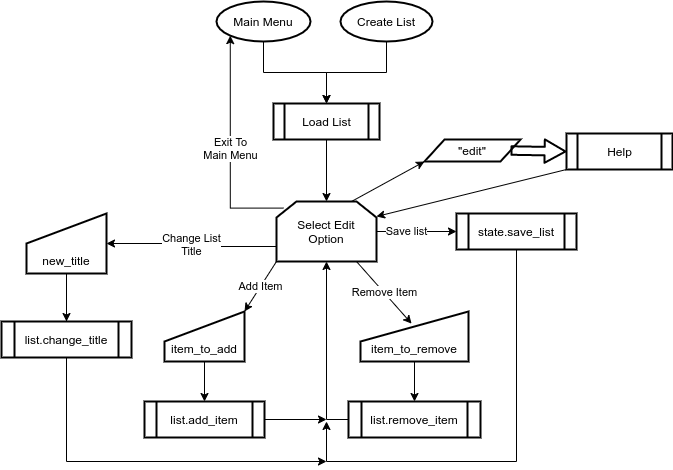

The diagram above was exported from draw.io. Its source (the exported page's mxGraphModel, read from the mxfile embedded in the PNG):
<mxGraphModel dx="868" dy="440" grid="1" gridSize="10" guides="1" tooltips="1" connect="1" arrows="1" fold="1" page="1" pageScale="1" pageWidth="827" pageHeight="1169" math="0" shadow="0">
  <root>
    <mxCell id="KQeo9hoLUxZVFT6ePUSJ-0" />
    <mxCell id="KQeo9hoLUxZVFT6ePUSJ-1" parent="KQeo9hoLUxZVFT6ePUSJ-0" />
    <mxCell id="-oEBYfSK-4wU0-4B7OKD-2" style="edgeStyle=orthogonalEdgeStyle;rounded=0;jumpStyle=arc;orthogonalLoop=1;jettySize=auto;html=1;exitX=0.5;exitY=1;exitDx=0;exitDy=0;entryX=0.5;entryY=0;entryDx=0;entryDy=0;startArrow=none;startFill=0;endArrow=classic;endFill=1;" parent="KQeo9hoLUxZVFT6ePUSJ-1" source="YcLv6YTwJbx6Q4p-Uu1D-1" target="-oEBYfSK-4wU0-4B7OKD-1" edge="1">
      <mxGeometry relative="1" as="geometry" />
    </mxCell>
    <mxCell id="YcLv6YTwJbx6Q4p-Uu1D-1" value="Main Menu" style="ellipse;whiteSpace=wrap;html=1;align=center;strokeWidth=2;" parent="KQeo9hoLUxZVFT6ePUSJ-1" vertex="1">
      <mxGeometry x="330" y="40" width="94" height="40" as="geometry" />
    </mxCell>
    <mxCell id="-oEBYfSK-4wU0-4B7OKD-17" style="edgeStyle=orthogonalEdgeStyle;rounded=0;jumpStyle=arc;orthogonalLoop=1;jettySize=auto;html=1;exitX=0.5;exitY=1;exitDx=0;exitDy=0;entryX=0.5;entryY=0;entryDx=0;entryDy=0;startArrow=none;startFill=0;endArrow=classic;endFill=1;" parent="KQeo9hoLUxZVFT6ePUSJ-1" source="-oEBYfSK-4wU0-4B7OKD-1" target="-oEBYfSK-4wU0-4B7OKD-3" edge="1">
      <mxGeometry relative="1" as="geometry" />
    </mxCell>
    <mxCell id="-oEBYfSK-4wU0-4B7OKD-1" value="Load List" style="shape=process;whiteSpace=wrap;html=1;backgroundOutline=1;align=center;strokeWidth=2;" parent="KQeo9hoLUxZVFT6ePUSJ-1" vertex="1">
      <mxGeometry x="387" y="142" width="106" height="36" as="geometry" />
    </mxCell>
    <mxCell id="-oEBYfSK-4wU0-4B7OKD-7" value="Save list" style="edgeStyle=orthogonalEdgeStyle;rounded=0;jumpStyle=arc;orthogonalLoop=1;jettySize=auto;html=1;startArrow=none;startFill=0;endArrow=classic;endFill=1;entryX=0;entryY=0.5;entryDx=0;entryDy=0;" parent="KQeo9hoLUxZVFT6ePUSJ-1" target="-oEBYfSK-4wU0-4B7OKD-32" edge="1">
      <mxGeometry relative="1" as="geometry">
        <mxPoint x="470" y="270" as="sourcePoint" />
        <mxPoint x="570" y="270" as="targetPoint" />
      </mxGeometry>
    </mxCell>
    <mxCell id="-oEBYfSK-4wU0-4B7OKD-14" value="Exit To&lt;br&gt;Main Menu" style="edgeStyle=orthogonalEdgeStyle;rounded=0;jumpStyle=arc;orthogonalLoop=1;jettySize=auto;html=1;exitX=0.069;exitY=0.11;exitDx=0;exitDy=0;entryX=0;entryY=1;entryDx=0;entryDy=0;startArrow=none;startFill=0;endArrow=classic;endFill=1;exitPerimeter=0;" parent="KQeo9hoLUxZVFT6ePUSJ-1" source="-oEBYfSK-4wU0-4B7OKD-3" target="YcLv6YTwJbx6Q4p-Uu1D-1" edge="1">
      <mxGeometry relative="1" as="geometry">
        <Array as="points">
          <mxPoint x="344" y="247" />
        </Array>
      </mxGeometry>
    </mxCell>
    <mxCell id="-oEBYfSK-4wU0-4B7OKD-19" value="Change List&lt;br&gt;Title" style="edgeStyle=orthogonalEdgeStyle;rounded=0;jumpStyle=arc;orthogonalLoop=1;jettySize=auto;html=1;exitX=0;exitY=0.75;exitDx=0;exitDy=0;startArrow=none;startFill=0;endArrow=classic;endFill=1;entryX=1;entryY=0.5;entryDx=0;entryDy=0;" parent="KQeo9hoLUxZVFT6ePUSJ-1" source="-oEBYfSK-4wU0-4B7OKD-3" target="-oEBYfSK-4wU0-4B7OKD-33" edge="1">
      <mxGeometry relative="1" as="geometry">
        <mxPoint x="250" y="270" as="targetPoint" />
      </mxGeometry>
    </mxCell>
    <mxCell id="-oEBYfSK-4wU0-4B7OKD-24" value="Add Item" style="rounded=0;jumpStyle=arc;orthogonalLoop=1;jettySize=auto;html=1;exitX=0;exitY=1;exitDx=0;exitDy=0;startArrow=none;startFill=0;endArrow=classic;endFill=1;entryX=1;entryY=0;entryDx=0;entryDy=0;" parent="KQeo9hoLUxZVFT6ePUSJ-1" source="-oEBYfSK-4wU0-4B7OKD-3" target="-oEBYfSK-4wU0-4B7OKD-23" edge="1">
      <mxGeometry relative="1" as="geometry" />
    </mxCell>
    <mxCell id="zLjO8WASDe9IyColKn2E-0" style="edgeStyle=none;rounded=0;jumpStyle=arc;jumpSize=10;orthogonalLoop=1;jettySize=auto;html=1;exitX=0.75;exitY=0;exitDx=0;exitDy=0;startArrow=none;startFill=0;strokeWidth=1;fontSize=12;entryX=0;entryY=1;entryDx=0;entryDy=0;" parent="KQeo9hoLUxZVFT6ePUSJ-1" source="-oEBYfSK-4wU0-4B7OKD-3" target="W_vWt2KINKBsibhkqehq-0" edge="1">
      <mxGeometry relative="1" as="geometry">
        <mxPoint x="550" y="220" as="targetPoint" />
      </mxGeometry>
    </mxCell>
    <mxCell id="-oEBYfSK-4wU0-4B7OKD-3" value="Select Edit&lt;br&gt;Option" style="shape=loopLimit;whiteSpace=wrap;html=1;align=center;strokeWidth=2;" parent="KQeo9hoLUxZVFT6ePUSJ-1" vertex="1">
      <mxGeometry x="390" y="240" width="100" height="60" as="geometry" />
    </mxCell>
    <mxCell id="-oEBYfSK-4wU0-4B7OKD-11" value="Remove Item" style="rounded=0;jumpStyle=arc;orthogonalLoop=1;jettySize=auto;html=1;startArrow=none;startFill=0;endArrow=classic;endFill=1;exitX=1;exitY=1;exitDx=0;exitDy=0;entryX=0.473;entryY=0.243;entryDx=0;entryDy=0;entryPerimeter=0;" parent="KQeo9hoLUxZVFT6ePUSJ-1" target="-oEBYfSK-4wU0-4B7OKD-28" edge="1">
      <mxGeometry relative="1" as="geometry">
        <mxPoint x="470" y="300" as="sourcePoint" />
        <mxPoint x="520" y="389.9999999999999" as="targetPoint" />
      </mxGeometry>
    </mxCell>
    <mxCell id="-oEBYfSK-4wU0-4B7OKD-26" style="edgeStyle=orthogonalEdgeStyle;rounded=0;jumpStyle=arc;orthogonalLoop=1;jettySize=auto;html=1;exitX=0.5;exitY=1;exitDx=0;exitDy=0;startArrow=none;startFill=0;endArrow=classic;endFill=1;" parent="KQeo9hoLUxZVFT6ePUSJ-1" source="-oEBYfSK-4wU0-4B7OKD-23" target="-oEBYfSK-4wU0-4B7OKD-25" edge="1">
      <mxGeometry relative="1" as="geometry" />
    </mxCell>
    <mxCell id="-oEBYfSK-4wU0-4B7OKD-23" value="item_to_add" style="shape=manualInput;whiteSpace=wrap;html=1;align=center;verticalAlign=bottom;spacingBottom=3;strokeWidth=2;" parent="KQeo9hoLUxZVFT6ePUSJ-1" vertex="1">
      <mxGeometry x="278" y="350" width="80" height="50" as="geometry" />
    </mxCell>
    <mxCell id="uXtKx63TDm0YeLZiEE3e-0" style="edgeStyle=orthogonalEdgeStyle;rounded=0;jumpStyle=arc;orthogonalLoop=1;jettySize=auto;html=1;exitX=1;exitY=0.5;exitDx=0;exitDy=0;startArrow=none;startFill=0;endArrow=classic;endFill=1;" parent="KQeo9hoLUxZVFT6ePUSJ-1" source="-oEBYfSK-4wU0-4B7OKD-25" edge="1">
      <mxGeometry relative="1" as="geometry">
        <mxPoint x="440" y="458" as="targetPoint" />
      </mxGeometry>
    </mxCell>
    <mxCell id="-oEBYfSK-4wU0-4B7OKD-25" value="list.add_item" style="shape=process;whiteSpace=wrap;html=1;backgroundOutline=1;align=center;strokeWidth=2;" parent="KQeo9hoLUxZVFT6ePUSJ-1" vertex="1">
      <mxGeometry x="258" y="440" width="120" height="36" as="geometry" />
    </mxCell>
    <mxCell id="-oEBYfSK-4wU0-4B7OKD-31" style="edgeStyle=orthogonalEdgeStyle;rounded=0;jumpStyle=arc;orthogonalLoop=1;jettySize=auto;html=1;exitX=0.5;exitY=1;exitDx=0;exitDy=0;entryX=0.5;entryY=0;entryDx=0;entryDy=0;startArrow=none;startFill=0;endArrow=classic;endFill=1;" parent="KQeo9hoLUxZVFT6ePUSJ-1" source="-oEBYfSK-4wU0-4B7OKD-28" target="-oEBYfSK-4wU0-4B7OKD-29" edge="1">
      <mxGeometry relative="1" as="geometry" />
    </mxCell>
    <mxCell id="-oEBYfSK-4wU0-4B7OKD-28" value="item_to_remove" style="shape=manualInput;whiteSpace=wrap;html=1;align=center;verticalAlign=bottom;spacingBottom=3;strokeWidth=2;" parent="KQeo9hoLUxZVFT6ePUSJ-1" vertex="1">
      <mxGeometry x="474" y="350" width="108" height="50" as="geometry" />
    </mxCell>
    <mxCell id="-oEBYfSK-4wU0-4B7OKD-30" style="edgeStyle=orthogonalEdgeStyle;rounded=0;jumpStyle=arc;orthogonalLoop=1;jettySize=auto;html=1;exitX=0;exitY=0.5;exitDx=0;exitDy=0;entryX=0.5;entryY=1;entryDx=0;entryDy=0;startArrow=none;startFill=0;endArrow=classic;endFill=1;" parent="KQeo9hoLUxZVFT6ePUSJ-1" source="-oEBYfSK-4wU0-4B7OKD-29" target="-oEBYfSK-4wU0-4B7OKD-3" edge="1">
      <mxGeometry relative="1" as="geometry" />
    </mxCell>
    <mxCell id="-oEBYfSK-4wU0-4B7OKD-29" value="list.remove_item" style="shape=process;whiteSpace=wrap;html=1;backgroundOutline=1;align=center;strokeWidth=2;" parent="KQeo9hoLUxZVFT6ePUSJ-1" vertex="1">
      <mxGeometry x="462" y="440" width="132" height="36" as="geometry" />
    </mxCell>
    <mxCell id="-oEBYfSK-4wU0-4B7OKD-38" style="edgeStyle=orthogonalEdgeStyle;rounded=0;jumpStyle=arc;orthogonalLoop=1;jettySize=auto;html=1;exitX=0.5;exitY=1;exitDx=0;exitDy=0;startArrow=none;startFill=0;endArrow=classic;endFill=1;" parent="KQeo9hoLUxZVFT6ePUSJ-1" source="-oEBYfSK-4wU0-4B7OKD-32" edge="1">
      <mxGeometry relative="1" as="geometry">
        <mxPoint x="630" y="268" as="sourcePoint" />
        <mxPoint x="440" y="460" as="targetPoint" />
        <Array as="points">
          <mxPoint x="630" y="500" />
          <mxPoint x="440" y="500" />
        </Array>
      </mxGeometry>
    </mxCell>
    <mxCell id="-oEBYfSK-4wU0-4B7OKD-32" value="state.save_list" style="shape=process;whiteSpace=wrap;html=1;backgroundOutline=1;align=center;strokeWidth=2;" parent="KQeo9hoLUxZVFT6ePUSJ-1" vertex="1">
      <mxGeometry x="570" y="252" width="120" height="36" as="geometry" />
    </mxCell>
    <mxCell id="-oEBYfSK-4wU0-4B7OKD-36" style="edgeStyle=orthogonalEdgeStyle;rounded=0;jumpStyle=arc;orthogonalLoop=1;jettySize=auto;html=1;exitX=0.5;exitY=1;exitDx=0;exitDy=0;entryX=0.5;entryY=0;entryDx=0;entryDy=0;startArrow=none;startFill=0;endArrow=classic;endFill=1;" parent="KQeo9hoLUxZVFT6ePUSJ-1" source="-oEBYfSK-4wU0-4B7OKD-33" target="-oEBYfSK-4wU0-4B7OKD-34" edge="1">
      <mxGeometry relative="1" as="geometry" />
    </mxCell>
    <mxCell id="-oEBYfSK-4wU0-4B7OKD-33" value="new_title" style="shape=manualInput;whiteSpace=wrap;html=1;align=center;verticalAlign=bottom;spacingBottom=3;strokeWidth=2;" parent="KQeo9hoLUxZVFT6ePUSJ-1" vertex="1">
      <mxGeometry x="140" y="252" width="80" height="60" as="geometry" />
    </mxCell>
    <mxCell id="-oEBYfSK-4wU0-4B7OKD-37" style="edgeStyle=orthogonalEdgeStyle;rounded=0;jumpStyle=arc;orthogonalLoop=1;jettySize=auto;html=1;exitX=0.5;exitY=1;exitDx=0;exitDy=0;startArrow=none;startFill=0;endArrow=classic;endFill=1;" parent="KQeo9hoLUxZVFT6ePUSJ-1" edge="1">
      <mxGeometry relative="1" as="geometry">
        <mxPoint x="180" y="346" as="sourcePoint" />
        <mxPoint x="440" y="500" as="targetPoint" />
        <Array as="points">
          <mxPoint x="180" y="500" />
          <mxPoint x="440" y="500" />
        </Array>
      </mxGeometry>
    </mxCell>
    <mxCell id="-oEBYfSK-4wU0-4B7OKD-34" value="list.change_title" style="shape=process;whiteSpace=wrap;html=1;backgroundOutline=1;align=center;strokeWidth=2;" parent="KQeo9hoLUxZVFT6ePUSJ-1" vertex="1">
      <mxGeometry x="115" y="360" width="130" height="36" as="geometry" />
    </mxCell>
    <mxCell id="9KgGhSzfm6PsmtkbZlxL-1" style="edgeStyle=orthogonalEdgeStyle;rounded=0;jumpStyle=arc;orthogonalLoop=1;jettySize=auto;html=1;exitX=0.5;exitY=1;exitDx=0;exitDy=0;entryX=0.5;entryY=0;entryDx=0;entryDy=0;startArrow=none;startFill=0;endArrow=classic;endFill=1;" parent="KQeo9hoLUxZVFT6ePUSJ-1" source="9KgGhSzfm6PsmtkbZlxL-0" target="-oEBYfSK-4wU0-4B7OKD-1" edge="1">
      <mxGeometry relative="1" as="geometry" />
    </mxCell>
    <mxCell id="9KgGhSzfm6PsmtkbZlxL-0" value="Create List" style="ellipse;whiteSpace=wrap;html=1;align=center;strokeWidth=2;" parent="KQeo9hoLUxZVFT6ePUSJ-1" vertex="1">
      <mxGeometry x="454" y="40" width="92" height="40" as="geometry" />
    </mxCell>
    <mxCell id="W_vWt2KINKBsibhkqehq-3" style="edgeStyle=none;rounded=0;jumpStyle=arc;jumpSize=10;orthogonalLoop=1;jettySize=auto;html=1;exitX=0;exitY=1;exitDx=0;exitDy=0;entryX=1;entryY=0.25;entryDx=0;entryDy=0;startArrow=none;startFill=0;strokeWidth=1;fontSize=12;" parent="KQeo9hoLUxZVFT6ePUSJ-1" source="7e57XXWO7wZ-aa9S1UeF-0" target="-oEBYfSK-4wU0-4B7OKD-3" edge="1">
      <mxGeometry relative="1" as="geometry" />
    </mxCell>
    <mxCell id="7e57XXWO7wZ-aa9S1UeF-0" value="Help" style="shape=process;whiteSpace=wrap;html=1;backgroundOutline=1;align=center;strokeWidth=2;" parent="KQeo9hoLUxZVFT6ePUSJ-1" vertex="1">
      <mxGeometry x="680" y="172" width="106" height="36" as="geometry" />
    </mxCell>
    <mxCell id="W_vWt2KINKBsibhkqehq-0" value="&quot;edit&quot;" style="shape=parallelogram;perimeter=parallelogramPerimeter;whiteSpace=wrap;html=1;fixedSize=1;align=center;strokeWidth=2;" parent="KQeo9hoLUxZVFT6ePUSJ-1" vertex="1">
      <mxGeometry x="538.01" y="178" width="95.99" height="22" as="geometry" />
    </mxCell>
    <mxCell id="ZB_CL0GzoOSUsJQS12aV-0" value="" style="shape=flexArrow;endArrow=classic;html=1;strokeWidth=2;fontSize=12;entryX=0;entryY=0.5;entryDx=0;entryDy=0;exitX=1;exitY=0.5;exitDx=0;exitDy=0;width=7.5;endSize=6.275;endWidth=12.916666666666668;" parent="KQeo9hoLUxZVFT6ePUSJ-1" source="W_vWt2KINKBsibhkqehq-0" target="7e57XXWO7wZ-aa9S1UeF-0" edge="1">
      <mxGeometry width="50" height="50" relative="1" as="geometry">
        <mxPoint x="1425.9900000000002" y="366.9999999999999" as="sourcePoint" />
        <mxPoint x="1500" y="367" as="targetPoint" />
      </mxGeometry>
    </mxCell>
  </root>
</mxGraphModel>